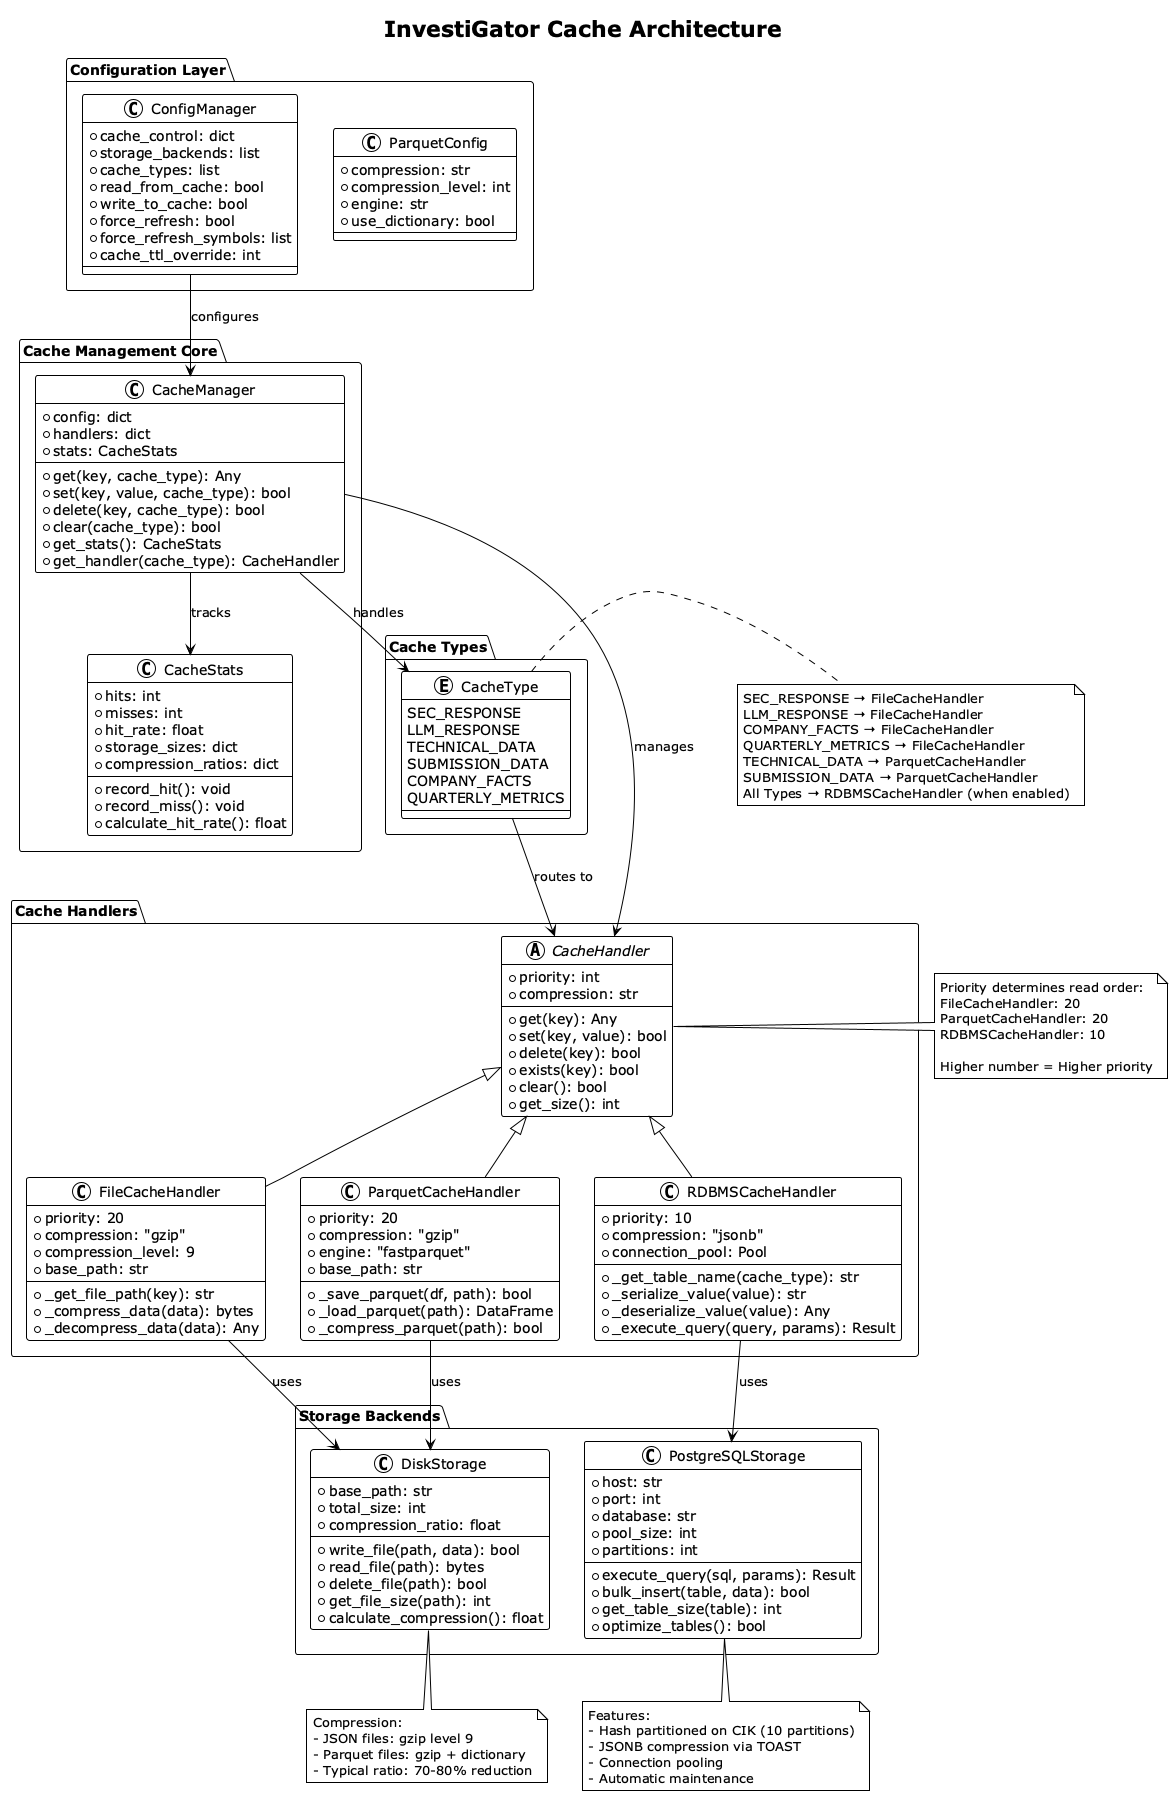

The diagram above was rendered by PlantUML. Its source (embedded in the PNG):
@startuml cache-architecture
!theme plain
title InvestiGator Cache Architecture

package "Configuration Layer" {
  class ConfigManager {
    +cache_control: dict
    +storage_backends: list
    +cache_types: list
    +read_from_cache: bool
    +write_to_cache: bool
    +force_refresh: bool
    +force_refresh_symbols: list
    +cache_ttl_override: int
  }
  
  class ParquetConfig {
    +compression: str
    +compression_level: int
    +engine: str
    +use_dictionary: bool
  }
}

package "Cache Management Core" {
  class CacheManager {
    +config: dict
    +handlers: dict
    +stats: CacheStats
    --
    +get(key, cache_type): Any
    +set(key, value, cache_type): bool
    +delete(key, cache_type): bool
    +clear(cache_type): bool
    +get_stats(): CacheStats
    +get_handler(cache_type): CacheHandler
  }
  
  class CacheStats {
    +hits: int
    +misses: int
    +hit_rate: float
    +storage_sizes: dict
    +compression_ratios: dict
    --
    +record_hit(): void
    +record_miss(): void
    +calculate_hit_rate(): float
  }
}

package "Cache Handlers" {
  abstract class CacheHandler {
    +priority: int
    +compression: str
    --
    +get(key): Any
    +set(key, value): bool
    +delete(key): bool
    +exists(key): bool
    +clear(): bool
    +get_size(): int
  }
  
  class FileCacheHandler {
    +priority: 20
    +compression: "gzip"
    +compression_level: 9
    +base_path: str
    --
    +_get_file_path(key): str
    +_compress_data(data): bytes
    +_decompress_data(data): Any
  }
  
  class ParquetCacheHandler {
    +priority: 20
    +compression: "gzip"
    +engine: "fastparquet"
    +base_path: str
    --
    +_save_parquet(df, path): bool
    +_load_parquet(path): DataFrame
    +_compress_parquet(path): bool
  }
  
  class RDBMSCacheHandler {
    +priority: 10
    +compression: "jsonb"
    +connection_pool: Pool
    --
    +_get_table_name(cache_type): str
    +_serialize_value(value): str
    +_deserialize_value(value): Any
    +_execute_query(query, params): Result
  }
}

package "Storage Backends" {
  class DiskStorage {
    +base_path: str
    +total_size: int
    +compression_ratio: float
    --
    +write_file(path, data): bool
    +read_file(path): bytes
    +delete_file(path): bool
    +get_file_size(path): int
    +calculate_compression(): float
  }
  
  class PostgreSQLStorage {
    +host: str
    +port: int
    +database: str
    +pool_size: int
    +partitions: int
    --
    +execute_query(sql, params): Result
    +bulk_insert(table, data): bool
    +get_table_size(table): int
    +optimize_tables(): bool
  }
}

package "Cache Types" {
  enum CacheType {
    SEC_RESPONSE
    LLM_RESPONSE
    TECHNICAL_DATA
    SUBMISSION_DATA
    COMPANY_FACTS
    QUARTERLY_METRICS
  }
}

' Relationships
ConfigManager --> CacheManager : configures
CacheManager --> CacheHandler : manages
CacheManager --> CacheStats : tracks
CacheHandler <|-- FileCacheHandler
CacheHandler <|-- ParquetCacheHandler
CacheHandler <|-- RDBMSCacheHandler

FileCacheHandler --> DiskStorage : uses
ParquetCacheHandler --> DiskStorage : uses
RDBMSCacheHandler --> PostgreSQLStorage : uses

CacheManager --> CacheType : handles
CacheType --> CacheHandler : routes to

' Cache Type to Handler mappings
note right of CacheType : SEC_RESPONSE → FileCacheHandler\nLLM_RESPONSE → FileCacheHandler\nCOMPANY_FACTS → FileCacheHandler\nQUARTERLY_METRICS → FileCacheHandler\nTECHNICAL_DATA → ParquetCacheHandler\nSUBMISSION_DATA → ParquetCacheHandler\nAll Types → RDBMSCacheHandler (when enabled)

note right of CacheHandler : Priority determines read order:\nFileCacheHandler: 20\nParquetCacheHandler: 20\nRDBMSCacheHandler: 10\n\nHigher number = Higher priority

note bottom of DiskStorage : Compression:\n- JSON files: gzip level 9\n- Parquet files: gzip + dictionary\n- Typical ratio: 70-80% reduction

note bottom of PostgreSQLStorage : Features:\n- Hash partitioned on CIK (10 partitions)\n- JSONB compression via TOAST\n- Connection pooling\n- Automatic maintenance

@enduml